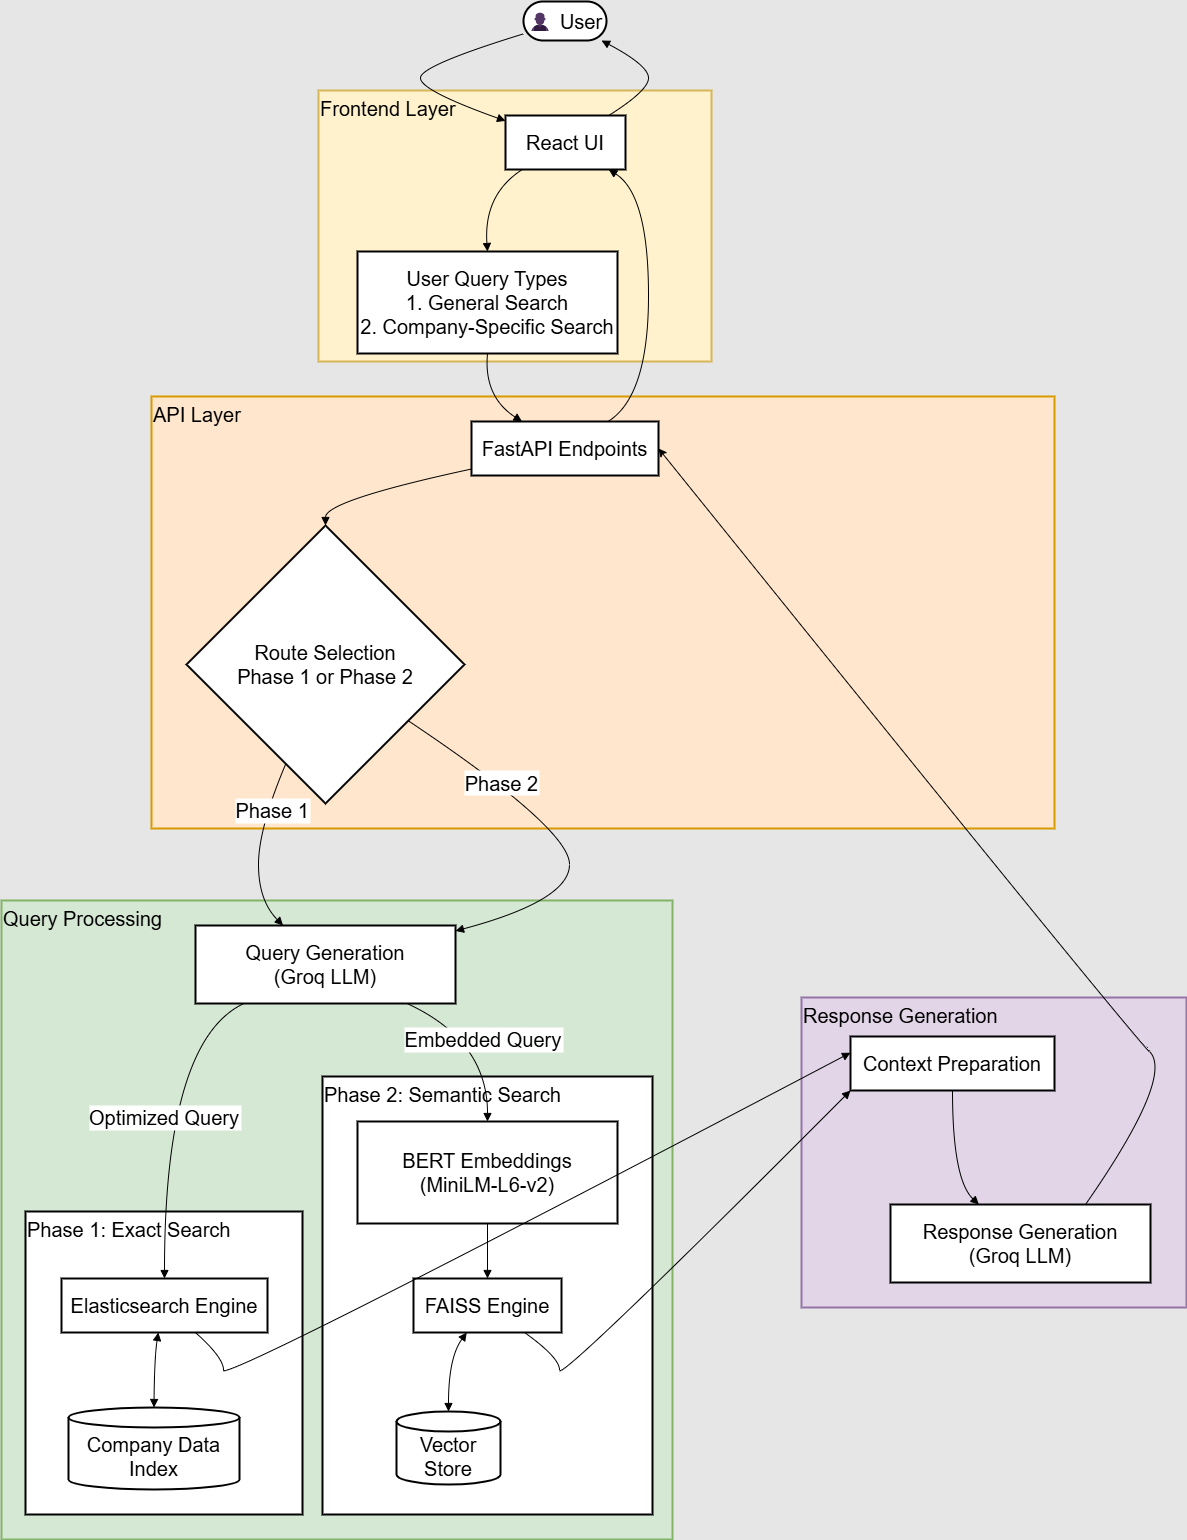

The diagram above was exported from draw.io. Its source (the exported page's mxGraphModel, read from the mxfile embedded in the PNG):
<mxGraphModel dx="4200" dy="2088" grid="1" gridSize="10" guides="1" tooltips="1" connect="1" arrows="1" fold="1" page="1" pageScale="1" pageWidth="827" pageHeight="1169" background="#E6E6E6" math="0" shadow="0">
  <root>
    <mxCell id="0" />
    <mxCell id="1" parent="0" />
    <mxCell id="WWK3ylL-zin7VTJy7OHy-1" value="Response Generation" style="whiteSpace=wrap;strokeWidth=2;fillColor=#e1d5e7;strokeColor=#9673a6;fontSize=20;align=left;verticalAlign=top;" vertex="1" parent="1">
      <mxGeometry x="820" y="1016" width="385" height="310" as="geometry" />
    </mxCell>
    <mxCell id="WWK3ylL-zin7VTJy7OHy-2" value="Query Processing" style="whiteSpace=wrap;strokeWidth=2;fillColor=#d5e8d4;strokeColor=#82b366;fontSize=20;align=left;verticalAlign=top;" vertex="1" parent="1">
      <mxGeometry x="20" y="919" width="671" height="639" as="geometry" />
    </mxCell>
    <mxCell id="WWK3ylL-zin7VTJy7OHy-3" value="Phase 2: Semantic Search" style="whiteSpace=wrap;strokeWidth=2;fontSize=20;align=left;verticalAlign=top;" vertex="1" parent="1">
      <mxGeometry x="341" y="1095" width="330" height="438" as="geometry" />
    </mxCell>
    <mxCell id="WWK3ylL-zin7VTJy7OHy-4" value="Phase 1: Exact Search" style="whiteSpace=wrap;strokeWidth=2;fontSize=20;align=left;verticalAlign=top;" vertex="1" parent="1">
      <mxGeometry x="44" y="1230" width="277" height="303" as="geometry" />
    </mxCell>
    <mxCell id="WWK3ylL-zin7VTJy7OHy-5" value="API Layer" style="whiteSpace=wrap;strokeWidth=2;fillColor=#ffe6cc;strokeColor=#d79b00;fontSize=20;align=left;verticalAlign=top;" vertex="1" parent="1">
      <mxGeometry x="170" y="415" width="903" height="432" as="geometry" />
    </mxCell>
    <mxCell id="WWK3ylL-zin7VTJy7OHy-6" value="Frontend Layer" style="whiteSpace=wrap;strokeWidth=2;fillColor=#fff2cc;strokeColor=#d6b656;fontSize=20;align=left;verticalAlign=top;" vertex="1" parent="1">
      <mxGeometry x="337" y="109" width="393" height="271" as="geometry" />
    </mxCell>
    <mxCell id="WWK3ylL-zin7VTJy7OHy-7" value="👤 User" style="rounded=1;whiteSpace=wrap;arcSize=50;strokeWidth=2;fontSize=20;" vertex="1" parent="1">
      <mxGeometry x="542" y="20" width="83" height="39" as="geometry" />
    </mxCell>
    <mxCell id="WWK3ylL-zin7VTJy7OHy-8" value="React UI" style="whiteSpace=wrap;strokeWidth=2;fontSize=20;" vertex="1" parent="1">
      <mxGeometry x="524" y="134" width="120" height="54" as="geometry" />
    </mxCell>
    <mxCell id="WWK3ylL-zin7VTJy7OHy-9" value="User Query Types&#10;1. General Search&#10;2. Company-Specific Search" style="whiteSpace=wrap;strokeWidth=2;fontSize=20;" vertex="1" parent="1">
      <mxGeometry x="376" y="270" width="260" height="102" as="geometry" />
    </mxCell>
    <mxCell id="WWK3ylL-zin7VTJy7OHy-10" value="FastAPI Endpoints" style="whiteSpace=wrap;strokeWidth=2;fontSize=20;" vertex="1" parent="1">
      <mxGeometry x="490" y="440" width="187" height="54" as="geometry" />
    </mxCell>
    <mxCell id="WWK3ylL-zin7VTJy7OHy-11" value="Route Selection&#10;Phase 1 or Phase 2" style="rhombus;strokeWidth=2;whiteSpace=wrap;fontSize=20;" vertex="1" parent="1">
      <mxGeometry x="205" y="544" width="278" height="278" as="geometry" />
    </mxCell>
    <mxCell id="WWK3ylL-zin7VTJy7OHy-12" value="Query Generation&#10;(Groq LLM)" style="whiteSpace=wrap;strokeWidth=2;fontSize=20;" vertex="1" parent="1">
      <mxGeometry x="214" y="944" width="260" height="78" as="geometry" />
    </mxCell>
    <mxCell id="WWK3ylL-zin7VTJy7OHy-13" value="Elasticsearch Engine" style="whiteSpace=wrap;strokeWidth=2;fontSize=20;" vertex="1" parent="1">
      <mxGeometry x="80" y="1297" width="206" height="54" as="geometry" />
    </mxCell>
    <mxCell id="WWK3ylL-zin7VTJy7OHy-14" value="Company Data&#10;Index" style="shape=cylinder3;boundedLbl=1;backgroundOutline=1;size=10;strokeWidth=2;whiteSpace=wrap;fontSize=20;" vertex="1" parent="1">
      <mxGeometry x="87" y="1426" width="171" height="82" as="geometry" />
    </mxCell>
    <mxCell id="WWK3ylL-zin7VTJy7OHy-15" value="BERT Embeddings&#10;(MiniLM-L6-v2)" style="whiteSpace=wrap;strokeWidth=2;fontSize=20;" vertex="1" parent="1">
      <mxGeometry x="376" y="1140" width="260" height="102" as="geometry" />
    </mxCell>
    <mxCell id="WWK3ylL-zin7VTJy7OHy-16" value="FAISS Engine" style="whiteSpace=wrap;strokeWidth=2;fontSize=20;" vertex="1" parent="1">
      <mxGeometry x="432" y="1297" width="148" height="54" as="geometry" />
    </mxCell>
    <mxCell id="WWK3ylL-zin7VTJy7OHy-17" value="Vector Store" style="shape=cylinder3;boundedLbl=1;backgroundOutline=1;size=10;strokeWidth=2;whiteSpace=wrap;fontSize=20;" vertex="1" parent="1">
      <mxGeometry x="415" y="1430" width="104" height="73" as="geometry" />
    </mxCell>
    <mxCell id="WWK3ylL-zin7VTJy7OHy-18" value="Context Preparation" style="whiteSpace=wrap;strokeWidth=2;fontSize=20;" vertex="1" parent="1">
      <mxGeometry x="869" y="1055" width="204" height="54" as="geometry" />
    </mxCell>
    <mxCell id="WWK3ylL-zin7VTJy7OHy-19" value="Response Generation&#10;(Groq LLM)" style="whiteSpace=wrap;strokeWidth=2;fontSize=20;" vertex="1" parent="1">
      <mxGeometry x="909" y="1223" width="260" height="78" as="geometry" />
    </mxCell>
    <mxCell id="WWK3ylL-zin7VTJy7OHy-20" value="" style="curved=1;startArrow=none;endArrow=block;exitX=0;exitY=0.83;entryX=0;entryY=0.1;rounded=0;fontSize=20;" edge="1" parent="1" source="WWK3ylL-zin7VTJy7OHy-7" target="WWK3ylL-zin7VTJy7OHy-8">
      <mxGeometry relative="1" as="geometry">
        <Array as="points">
          <mxPoint x="439" y="84" />
          <mxPoint x="439" y="109" />
        </Array>
      </mxGeometry>
    </mxCell>
    <mxCell id="WWK3ylL-zin7VTJy7OHy-21" value="" style="curved=1;startArrow=none;endArrow=block;exitX=0.14;exitY=1;entryX=0.5;entryY=0;rounded=0;fontSize=20;" edge="1" parent="1" source="WWK3ylL-zin7VTJy7OHy-8" target="WWK3ylL-zin7VTJy7OHy-9">
      <mxGeometry relative="1" as="geometry">
        <Array as="points">
          <mxPoint x="502" y="213" />
        </Array>
      </mxGeometry>
    </mxCell>
    <mxCell id="WWK3ylL-zin7VTJy7OHy-22" value="" style="curved=1;startArrow=none;endArrow=block;exitX=0.5;exitY=1;entryX=0.27;entryY=0;rounded=0;fontSize=20;" edge="1" parent="1" source="WWK3ylL-zin7VTJy7OHy-9" target="WWK3ylL-zin7VTJy7OHy-10">
      <mxGeometry relative="1" as="geometry">
        <Array as="points">
          <mxPoint x="502" y="415" />
        </Array>
      </mxGeometry>
    </mxCell>
    <mxCell id="WWK3ylL-zin7VTJy7OHy-23" value="" style="curved=1;startArrow=none;endArrow=block;exitX=0;exitY=0.88;entryX=0.5;entryY=0;rounded=0;fontSize=20;" edge="1" parent="1" source="WWK3ylL-zin7VTJy7OHy-10" target="WWK3ylL-zin7VTJy7OHy-11">
      <mxGeometry relative="1" as="geometry">
        <Array as="points">
          <mxPoint x="344" y="519" />
        </Array>
      </mxGeometry>
    </mxCell>
    <mxCell id="WWK3ylL-zin7VTJy7OHy-24" value="Phase 1" style="curved=1;startArrow=none;endArrow=block;exitX=0.3;exitY=1;entryX=0.34;entryY=0.01;rounded=0;fontSize=20;" edge="1" parent="1" source="WWK3ylL-zin7VTJy7OHy-11" target="WWK3ylL-zin7VTJy7OHy-12">
      <mxGeometry x="-0.4413" y="5" relative="1" as="geometry">
        <Array as="points">
          <mxPoint x="277" y="847" />
          <mxPoint x="277" y="919" />
        </Array>
        <mxPoint x="1" as="offset" />
      </mxGeometry>
    </mxCell>
    <mxCell id="WWK3ylL-zin7VTJy7OHy-25" value="Phase 2" style="curved=1;startArrow=none;endArrow=block;exitX=1;exitY=0.84;entryX=1;entryY=0.07;rounded=0;fontSize=20;" edge="1" parent="1" source="WWK3ylL-zin7VTJy7OHy-11" target="WWK3ylL-zin7VTJy7OHy-12">
      <mxGeometry x="-0.4203" y="1" relative="1" as="geometry">
        <Array as="points">
          <mxPoint x="588" y="847" />
          <mxPoint x="588" y="919" />
        </Array>
        <mxPoint as="offset" />
      </mxGeometry>
    </mxCell>
    <mxCell id="WWK3ylL-zin7VTJy7OHy-26" value="Optimized Query" style="curved=1;startArrow=none;endArrow=block;exitX=0.18;exitY=1.01;entryX=0.5;entryY=0;rounded=0;fontSize=20;" edge="1" parent="1" source="WWK3ylL-zin7VTJy7OHy-12" target="WWK3ylL-zin7VTJy7OHy-13">
      <mxGeometry relative="1" as="geometry">
        <Array as="points">
          <mxPoint x="183" y="1059" />
        </Array>
      </mxGeometry>
    </mxCell>
    <mxCell id="WWK3ylL-zin7VTJy7OHy-27" value="" style="curved=1;startArrow=block;endArrow=block;exitX=0.47;exitY=1;entryX=0.5;entryY=0;rounded=0;fontSize=20;" edge="1" parent="1" source="WWK3ylL-zin7VTJy7OHy-13" target="WWK3ylL-zin7VTJy7OHy-14">
      <mxGeometry relative="1" as="geometry">
        <Array as="points">
          <mxPoint x="173" y="1376" />
        </Array>
      </mxGeometry>
    </mxCell>
    <mxCell id="WWK3ylL-zin7VTJy7OHy-28" value="Embedded Query" style="curved=1;startArrow=none;endArrow=block;exitX=0.82;exitY=1.01;entryX=0.5;entryY=0;rounded=0;fontSize=20;" edge="1" parent="1" source="WWK3ylL-zin7VTJy7OHy-12" target="WWK3ylL-zin7VTJy7OHy-15">
      <mxGeometry relative="1" as="geometry">
        <Array as="points">
          <mxPoint x="506" y="1059" />
        </Array>
      </mxGeometry>
    </mxCell>
    <mxCell id="WWK3ylL-zin7VTJy7OHy-29" value="" style="curved=1;startArrow=none;endArrow=block;exitX=0.5;exitY=1;entryX=0.5;entryY=0;rounded=0;fontSize=20;" edge="1" parent="1" source="WWK3ylL-zin7VTJy7OHy-15" target="WWK3ylL-zin7VTJy7OHy-16">
      <mxGeometry relative="1" as="geometry">
        <Array as="points" />
      </mxGeometry>
    </mxCell>
    <mxCell id="WWK3ylL-zin7VTJy7OHy-30" value="" style="curved=1;startArrow=block;endArrow=block;exitX=0.36;exitY=1;entryX=0.5;entryY=0.01;rounded=0;fontSize=20;" edge="1" parent="1" source="WWK3ylL-zin7VTJy7OHy-16" target="WWK3ylL-zin7VTJy7OHy-17">
      <mxGeometry relative="1" as="geometry">
        <Array as="points">
          <mxPoint x="467" y="1376" />
        </Array>
      </mxGeometry>
    </mxCell>
    <mxCell id="WWK3ylL-zin7VTJy7OHy-31" value="" style="curved=1;startArrow=none;endArrow=block;exitX=0.65;exitY=1;entryX=0;entryY=0.3;rounded=0;fontSize=20;" edge="1" parent="1" source="WWK3ylL-zin7VTJy7OHy-13" target="WWK3ylL-zin7VTJy7OHy-18">
      <mxGeometry relative="1" as="geometry">
        <Array as="points">
          <mxPoint x="242" y="1376" />
          <mxPoint x="242" y="1401" />
        </Array>
      </mxGeometry>
    </mxCell>
    <mxCell id="WWK3ylL-zin7VTJy7OHy-32" value="" style="curved=1;startArrow=none;endArrow=block;exitX=0.75;exitY=1;entryX=0;entryY=1;rounded=0;fontSize=20;entryDx=0;entryDy=0;" edge="1" parent="1" source="WWK3ylL-zin7VTJy7OHy-16" target="WWK3ylL-zin7VTJy7OHy-18">
      <mxGeometry relative="1" as="geometry">
        <Array as="points">
          <mxPoint x="578" y="1376" />
          <mxPoint x="578" y="1401" />
        </Array>
      </mxGeometry>
    </mxCell>
    <mxCell id="WWK3ylL-zin7VTJy7OHy-33" value="" style="curved=1;startArrow=none;endArrow=block;exitX=0.5;exitY=1;entryX=0.34;entryY=0;rounded=0;fontSize=20;" edge="1" parent="1" source="WWK3ylL-zin7VTJy7OHy-18" target="WWK3ylL-zin7VTJy7OHy-19">
      <mxGeometry relative="1" as="geometry">
        <Array as="points">
          <mxPoint x="971" y="1198" />
        </Array>
      </mxGeometry>
    </mxCell>
    <mxCell id="WWK3ylL-zin7VTJy7OHy-35" value="" style="curved=1;startArrow=none;endArrow=block;exitX=0.73;exitY=0;entryX=0.86;entryY=1;rounded=0;fontSize=20;" edge="1" parent="1" source="WWK3ylL-zin7VTJy7OHy-10" target="WWK3ylL-zin7VTJy7OHy-8">
      <mxGeometry relative="1" as="geometry">
        <Array as="points">
          <mxPoint x="667" y="415" />
          <mxPoint x="667" y="213" />
        </Array>
      </mxGeometry>
    </mxCell>
    <mxCell id="WWK3ylL-zin7VTJy7OHy-36" value="" style="curved=1;startArrow=none;endArrow=block;exitX=0.86;exitY=0;entryX=0.94;entryY=1;rounded=0;fontSize=20;" edge="1" parent="1" source="WWK3ylL-zin7VTJy7OHy-8" target="WWK3ylL-zin7VTJy7OHy-7">
      <mxGeometry relative="1" as="geometry">
        <Array as="points">
          <mxPoint x="667" y="109" />
          <mxPoint x="667" y="84" />
        </Array>
      </mxGeometry>
    </mxCell>
    <mxCell id="WWK3ylL-zin7VTJy7OHy-42" value="" style="curved=1;endArrow=classic;html=1;rounded=0;exitX=0.75;exitY=0;exitDx=0;exitDy=0;entryX=1;entryY=0.5;entryDx=0;entryDy=0;" edge="1" parent="1" source="WWK3ylL-zin7VTJy7OHy-19" target="WWK3ylL-zin7VTJy7OHy-10">
      <mxGeometry width="50" height="50" relative="1" as="geometry">
        <mxPoint x="1307.0000000000005" y="1128" as="sourcePoint" />
        <mxPoint x="880.0000000000002" y="372" as="targetPoint" />
        <Array as="points">
          <mxPoint x="1193" y="1095" />
          <mxPoint x="1143" y="1045" />
        </Array>
      </mxGeometry>
    </mxCell>
  </root>
</mxGraphModel>